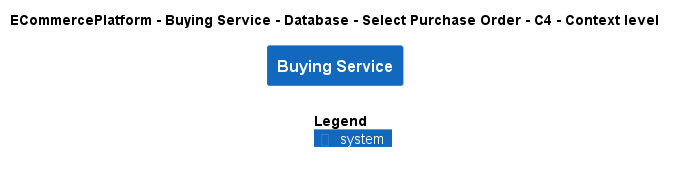

The diagram above was rendered by PlantUML. Its source (embedded in the PNG):
@startuml
!include ..\..\..\..\..\..\..\.c4s\C4_Context.puml

AddElementTag("c4interflow:lifecycle:new", $bgColor=green, $fontColor=#ffffff, $borderColor=green, $shadowing="False")
AddElementTag("c4interflow:lifecycle:changed", $bgColor=orange, $fontColor=#ffffff, $borderColor=orange, $shadowing="False")
AddElementTag("c4interflow:lifecycle:removed", $bgColor=red, $fontColor=#ffffff, $borderColor=red, $shadowing="False")

AddRelTag("c4interflow:lifecycle:new", $textColor=green, $lineColor=green)
AddRelTag("c4interflow:lifecycle:changed", $textColor=orange, $lineColor=orange)
AddRelTag("c4interflow:lifecycle:removed", $textColor=red, $lineColor=red)

SHOW_PERSON_PORTRAIT()
LAYOUT_TOP_DOWN()

skinparam linetype polyline

title ECommercePlatform - Buying Service - Database - Select Purchase Order - C4 - Context level

System(ECommercePlatform.SoftwareSystems.BuyingService, "Buying Service", "")



SHOW_LEGEND()
@enduml